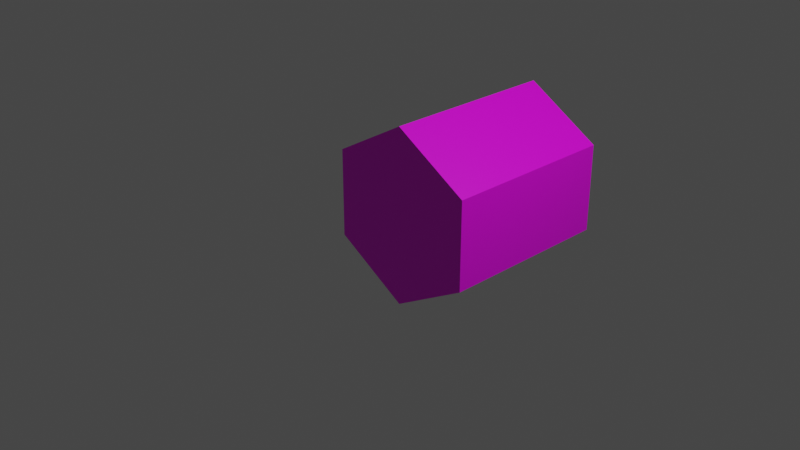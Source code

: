 # Source: hex_blue_good_transform.blend  (saved by Blender 2.82.7; exported with 4.5.12 LTS)
import bpy
from mathutils import Matrix  # noqa: F401  (used for matrix-valued properties, if any)

bpy.ops.wm.read_factory_settings(use_empty=True)
scene = bpy.context.scene
scene.name = 'Scene'

# ---- collections
col_collection = bpy.data.collections.new('Collection'); scene.collection.children.link(col_collection)

# ---- images (referenced by path relative to the original .blend; pixels are not part of the script)
import os
ASSET_DIR = os.environ.get("B2B_ASSET_DIR", "")  # directory of the original .blend (textures are referenced by path, not embedded)
HERE = os.path.dirname(os.path.abspath(__file__))  # packed textures are extracted next to this script under _unpacked/

def load_image(name, relpath, width, height, colorspace="sRGB"):
    """Load a texture the original file referenced (path relative to the .blend, or extracted next to this script)."""
    p = next((c for c in (os.path.join(HERE, relpath), os.path.join(ASSET_DIR, relpath)) if relpath and os.path.exists(c)), "")
    if p:
        img = bpy.data.images.load(p, check_existing=True)
        img.name = name
    else:  # same state as the original file: an image datablock whose file is absent (Cycles renders it pink)
        img = bpy.data.images.new(name, width, height)
        img.source = "FILE"
        img.filepath = "//" + (relpath or name)
    img.colorspace_settings.name = colorspace
    return img
img_tile_tex_hex_blue_png_001 = load_image('tile_tex_hex_blue.png.001', 'tile_tex_hex_blue.png', 1024, 1024, 'sRGB')
img_tile_tex_hex_blue_png = load_image('tile_tex_hex_blue.png', 'tile_tex_hex_blue.png', 1024, 1024, 'sRGB')

# ---- materials (node trees are filled in below, after node groups)
mat_material = bpy.data.materials.new('Material')
mat_material.alpha_threshold = 0.0
mat_material.use_transparent_shadow = False
mat_material.line_color = (0.0, 0.0, 0.0, 1.0)
mat_material_002 = bpy.data.materials.new('Material.002')
mat_material_002.use_transparent_shadow = False

# ---- material node trees
mat_material.use_nodes = True; mat_material.node_tree.nodes.clear()
_N = mat_material.node_tree.nodes; _L = mat_material.node_tree.links
n0 = _N.new('ShaderNodeOutputMaterial'); n0.name = 'Material Output'; n0.location = (300, 300)
n1 = _N.new('ShaderNodeBsdfPrincipled'); n1.name = 'Principled BSDF'; n1.location = (10, 300)
n1.distribution = 'GGX'
n1.subsurface_method = 'BURLEY'
n1.inputs[2].default_value = 0.4
n1.inputs[3].default_value = 1.45
n1.inputs[27].default_value = (0.0, 0.0, 0.0, 1.0)
n1.inputs[28].default_value = 1.0
n2 = _N.new('ShaderNodeTexImage'); n2.name = 'Image Texture'; n2.location = (-280, 280)
n2.image = img_tile_tex_hex_blue_png_001
_L.new(n1.outputs[0], n0.inputs[0])
_L.new(n2.outputs[0], n1.inputs[0])
n0.is_active_output = True
mat_material_002.use_nodes = True; mat_material_002.node_tree.nodes.clear()
_N = mat_material_002.node_tree.nodes; _L = mat_material_002.node_tree.links
n0 = _N.new('ShaderNodeOutputMaterial'); n0.name = 'Material Output'; n0.location = (300, 300)
n1 = _N.new('ShaderNodeBsdfPrincipled'); n1.name = 'Principled BSDF'; n1.location = (10, 300)
n1.distribution = 'GGX'
n1.subsurface_method = 'BURLEY'
n1.inputs[3].default_value = 1.45
n1.inputs[27].default_value = (0.0, 0.0, 0.0, 1.0)
n1.inputs[28].default_value = 1.0
n2 = _N.new('ShaderNodeTexImage'); n2.name = 'Image Texture'; n2.location = (-280, 280)
n2.image = img_tile_tex_hex_blue_png
_L.new(n1.outputs[0], n0.inputs[0])
_L.new(n2.outputs[0], n1.inputs[0])
n0.is_active_output = True

# ---- world
world_world = bpy.data.worlds.new('World'); scene.world = world_world
world_world.use_nodes = True; world_world.node_tree.nodes.clear()
_N = world_world.node_tree.nodes; _L = world_world.node_tree.links
n0 = _N.new('ShaderNodeOutputWorld'); n0.name = 'World Output'; n0.location = (300, 300)
n1 = _N.new('ShaderNodeBackground'); n1.name = 'Background'; n1.location = (10, 300)
n1.inputs[0].default_value = (0.05088, 0.05088, 0.05088, 1.0)
_L.new(n1.outputs[0], n0.inputs[0])
n0.is_active_output = True
world_world.color = (0.05088, 0.05088, 0.05088)
world_world.use_sun_shadow = False
world_world.sun_shadow_jitter_overblur = 0.0

# ---- cameras
cam_camera = bpy.data.cameras.new('Camera')
cam_camera.clip_end = 100.0
cam_camera.ortho_scale = 7.314

# ---- lights
light_light = bpy.data.lights.new('Light', 'POINT')
light_light.transmission_factor = 0.0
light_light.energy = 1000.0
light_light.shadow_soft_size = 0.1
light_light.shadow_maximum_resolution = 0.006
light_light.use_absolute_resolution = True

# ---- meshes
me_cylinder = bpy.data.meshes.new('Cylinder')
me_cylinder.from_pydata([(0.0, 0.0, -1.0), (4.608e-09, 2.0, -0.9967), (0.866, 1.192e-07, -0.5), (0.8632, 2.0, -0.4984), (0.866, 0.0, 0.5), (0.8632, 2.0, 0.4984), (-8.742e-08, -1.192e-07, 1.0), (-8.253e-08, 2.0, 0.9967), (-0.866, 0.0, 0.5), (-0.8632, 2.0, 0.4984), (-0.866, 0.0, -0.5), (-0.8632, 2.0, -0.4984)], [], [(0, 1, 3, 2), (2, 3, 5, 4), (4, 5, 7, 6), (6, 7, 9, 8), (3, 1, 11, 9, 7, 5), (8, 9, 11, 10), (10, 11, 1, 0), (0, 2, 4, 6, 8, 10)])
_uv = me_cylinder.uv_layers.new(name='UVMap')
_uv.uv.foreach_set('vector', [1.0, 0.5, 1.0, 1.0, 0.8333, 1.0, 0.8333, 0.5, 0.8333, 0.5, 0.8333, 1.0, 0.6667, 1.0, 0.6667, 0.5, 0.6667, 0.5, 0.6667, 1.0, 0.5, 1.0, 0.5, 0.5, 0.5, 0.5, 0.5, 1.0, 0.3333, 1.0, 0.3333, 0.5, 0.4578, 0.37, 0.25, 0.49, 0.04215, 0.37, 0.04215, 0.13, 0.25, 0.01, 0.4578, 0.13, 0.3333, 0.5, 0.3333, 1.0, 0.1667, 1.0, 0.1667, 0.5, 0.1667, 0.5, 0.1667, 1.0, -8.941e-08, 1.0, -8.941e-08, 0.5, 0.75, 0.49, 0.9578, 0.37, 0.9578, 0.13, 0.75, 0.01, 0.5422, 0.13, 0.5422, 0.37])
me_cylinder.materials.append(mat_material)
me_cylinder.materials.append(mat_material_002)
me_cylinder.use_remesh_fix_poles = True
me_cylinder.use_remesh_preserve_attributes = False
me_cylinder.use_mirror_vertex_groups = False
me_cylinder.update()

# ---- objects
ob_light = bpy.data.objects.new('Light', light_light)
ob_camera = bpy.data.objects.new('Camera', cam_camera)
ob_cylinder = bpy.data.objects.new('Cylinder', me_cylinder)

# ---- transforms, parenting, visibility, modifiers, constraints
ob_light.location = (4.076, 1.005, 5.904)
ob_light.rotation_euler = (0.6503, 0.05522, 1.866)
ob_light.lock_rotations_4d = False
ob_light.empty_display_type = 'ARROWS'
ob_light.color = (0.0, 0.0, 0.0, 0.0)
ob_light.lineart.crease_threshold = 0.0
ob_camera.location = (7.359, -6.926, 4.958)
ob_camera.rotation_euler = (1.109, 0.0, 0.8149)
ob_camera.lock_rotations_4d = False
ob_camera.empty_display_type = 'ARROWS'
ob_camera.color = (0.0, 0.0, 0.0, 0.0)
ob_camera.display_type = 'WIRE'
ob_camera.lineart.crease_threshold = 0.0
ob_cylinder.location = (0.0, 0.0, 0.0)
ob_cylinder.lineart.crease_threshold = 0.0

# ---- collection membership
col_collection.objects.link(ob_light)
col_collection.objects.link(ob_camera)
col_collection.objects.link(ob_cylinder)

# ---- scene / render settings (as saved in the file)
scene.camera = ob_camera
scene.frame_start = 1; scene.frame_end = 250; scene.frame_set(1)
scene.render.engine = 'BLENDER_EEVEE_NEXT'
scene.cycles.use_denoising = False
scene.cycles.samples = 128
scene.cycles.sampling_pattern = 'TABULATED_SOBOL'
scene.cycles.use_adaptive_sampling = False
scene.cycles.use_light_tree = False
scene.view_settings.view_transform = 'Filmic'
bpy.context.view_layer.update()
